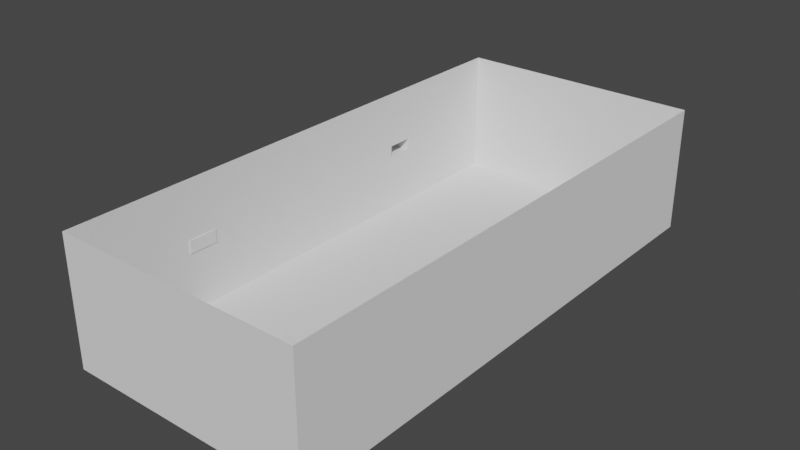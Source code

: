 # Source: szafka_szuflada.blend  (saved by Blender 3.1.7; exported with 4.5.12 LTS)
import bpy
from mathutils import Matrix  # noqa: F401  (used for matrix-valued properties, if any)

bpy.ops.wm.read_factory_settings(use_empty=True)
scene = bpy.context.scene
scene.name = 'Scene'

# ---- collections
col_collection = bpy.data.collections.new('Collection'); scene.collection.children.link(col_collection)

# ---- world
world_world = bpy.data.worlds.new('World'); scene.world = world_world
world_world.use_nodes = True; world_world.node_tree.nodes.clear()
_N = world_world.node_tree.nodes; _L = world_world.node_tree.links
n0 = _N.new('ShaderNodeOutputWorld'); n0.name = 'World Output'; n0.location = (300, 300)
n1 = _N.new('ShaderNodeBackground'); n1.name = 'Background'; n1.location = (10, 300)
n1.inputs[0].default_value = (0.05088, 0.05088, 0.05088, 1.0)
_L.new(n1.outputs[0], n0.inputs[0])
n0.is_active_output = True
world_world.color = (0.05088, 0.05088, 0.05088)
world_world.use_sun_shadow = False
world_world.sun_shadow_jitter_overblur = 0.0

# ---- meshes
me_cube_002 = bpy.data.meshes.new('Cube.002')
me_cube_002.from_pydata([(0.5066, 0.7143, 1.154), (0.5066, -0.6988, 1.154), (-1.0, 0.7143, 1.154), (0.5066, 0.7143, 1.154), (0.5066, -0.6988, 1.154), (-1.0, -0.6988, 1.154), (-1.0, -0.6988, 0.8205), (0.5066, -0.6988, 0.8205), (0.5066, -0.6988, 0.8205), (0.5066, 0.7143, 0.8205), (-1.0, 0.7143, 0.8205), (-1.0, 0.7143, 1.154), (-1.0, -0.6988, 0.8205), (-1.0, -0.6988, 1.154), (0.5066, -0.6988, 0.8205), (0.5066, -0.6988, 1.154), (0.5066, 0.7143, 1.154), (0.5066, 0.7143, 0.8205), (0.5066, 0.7143, 1.154), (-1.0, 0.7143, 1.154), (-1.0, 0.7143, 0.8205), (-1.0, -0.6988, 0.8205), (-1.0, -0.6988, 1.154), (0.5066, -0.6988, 1.154), (0.5066, -0.6988, 0.8205), (-1.0, 0.7143, 1.154), (-1.0, -0.6988, 1.154), (-1.0, -0.6988, 0.8205), (0.5066, -0.6988, 0.8205), (0.5066, -0.6988, 1.154), (0.5066, 0.7143, 1.154), (0.5066, 0.7143, 0.8205), (0.5066, 0.7143, 1.154), (-1.0, 0.7143, 1.154), (-1.0, 0.7143, 0.8205), (-1.0, -0.6988, 0.8205), (-1.0, -0.6988, 1.154), (0.5066, -0.6988, 1.154), (0.5066, -0.6988, 0.8205), (-1.0, 0.7143, 1.154), (-1.0, -0.6988, 1.154), (-1.0, -0.6988, 0.8205), (-1.0, 0.7143, 1.154), (-1.0, 0.7143, 0.8205), (-1.0, -0.6988, 1.154), (-1.0, -0.6988, 0.8205), (-1.0, 0.7143, 1.154), (-1.0, 0.7143, 0.8205), (-1.0, -0.6988, 1.154), (-1.0, -0.6988, 0.8205), (-1.0, 0.7143, 1.154), (-1.0, 0.7143, 0.8205), (-1.0, -0.6988, 1.154), (-1.0, -0.6988, 0.8205), (-1.0, 0.7143, 1.154), (-1.0, 0.7143, 0.8205), (-1.0, -0.6988, 1.154), (-1.0, -0.6988, 0.8205), (-1.0, 0.7143, 1.154), (-1.0, 0.7143, 0.8205), (-1.0, -0.6988, 1.154), (-1.0, -0.6988, 0.8205), (-1.0, 0.7143, 1.154), (-1.0, 0.7143, 0.8205), (-1.0, -0.6988, 1.154), (-1.0, -0.6988, 0.8205), (-1.0, 0.7143, 1.154), (-1.0, 0.7143, 0.8205), (-1.0, -0.6988, 1.154), (-1.0, -0.6988, 0.8205), (-1.0, 0.7143, 1.154), (-1.0, 0.7143, 0.8205), (-1.0, -0.6988, 1.154), (-1.0, -0.6988, 0.8205), (-1.0, 0.7143, 1.154), (-1.0, 0.7143, 0.8205), (-1.0, -0.6988, 1.154), (-1.0, -0.6988, 0.8205), (-1.0, 0.7143, 1.154), (-1.0, 0.7143, 0.8205), (-1.0, -0.6988, 1.154), (-1.0, -0.6988, 0.8205), (-1.0, 0.7143, 1.154), (-1.0, 0.7143, 0.8205), (-1.0, -0.6988, 1.154), (-1.0, -0.6988, 0.8205), (0.5066, 0.007763, 1.154), (0.5066, 0.007763, 0.8205), (-1.0, 0.007763, 0.8205), (-1.0, 0.007763, 1.154), (0.5066, 0.007763, 1.154), (0.5066, 0.007763, 0.8205), (-1.0, 0.007763, 0.8205), (-1.0, 0.007763, 1.154), (0.5066, 0.007763, 1.154), (0.5066, 0.007763, 0.8205), (-1.0, 0.007763, 0.8205), (-1.0, 0.007763, 1.154), (-1.0, 0.007763, 0.8205), (-1.0, 0.007763, 1.154), (-1.0, 0.007763, 0.8205), (-1.0, 0.007763, 1.154), (-1.0, 0.007763, 0.8205), (-1.0, 0.007763, 1.154), (-1.0, 0.007763, 0.8205), (-1.0, 0.007763, 1.154), (-1.0, 0.007763, 0.8205), (-1.0, 0.007763, 1.154), (-1.0, 0.007763, 0.8205), (-1.0, 0.007763, 1.154), (-1.0, 0.007763, 0.8205), (-1.0, 0.007763, 1.154), (-1.0, 0.007763, 0.8205), (-1.0, 0.007763, 1.154), (-1.0, 0.007763, 0.8205), (-1.0, 0.007763, 1.154), (-1.0, 0.007763, 0.8205), (-1.0, 0.007763, 1.154), (-1.0, 0.007763, 0.8205), (-1.0, 0.007763, 1.154), (-1.0, 0.3964, 1.004), (-1.0, 0.3964, 0.9705), (-1.0, 0.3257, 0.9705), (-1.0, 0.3257, 1.004), (-1.093, 0.3964, 1.004), (-1.093, 0.3964, 0.9705), (-1.093, 0.3257, 0.9705), (-1.093, 0.3257, 1.004), (-1.093, 0.3964, 1.004), (-1.093, 0.3964, 0.9705), (-1.093, 0.3257, 0.9705), (-1.093, 0.3257, 1.004), (-1.139, 0.3964, 1.004), (-1.139, 0.3964, 0.9705), (-1.139, 0.3257, 0.9705), (-1.139, 0.3257, 1.004), (-1.093, 0.3257, 1.004), (-1.093, 0.3257, 0.9705), (-1.139, 0.3257, 1.004), (-1.139, 0.3257, 0.9705), (-1.0, -0.3455, 1.154), (-1.0, -0.3455, 1.154), (-1.0, -0.3455, 1.154), (-1.0, -0.3455, 1.154), (-1.0, -0.3455, 1.154), (-1.0, -0.3455, 1.154), (-1.0, -0.3455, 1.154), (-1.0, -0.3455, 1.154), (-1.0, -0.3455, 1.154), (-1.0, -0.3455, 1.154), (-1.0, -0.3455, 1.154), (-1.0, -0.3455, 1.154), (-1.0, -0.3455, 1.154), (-1.0, -0.3455, 1.154), (0.5066, -0.3455, 1.154), (0.5066, -0.3455, 0.8205), (-1.0, -0.3455, 0.8205), (0.5066, -0.3455, 1.154), (0.5066, -0.3455, 0.8205), (-1.0, -0.3455, 0.8205), (0.5066, -0.3455, 1.154), (0.5066, -0.3455, 0.8205), (-1.0, -0.3455, 0.8205), (-1.0, -0.3455, 0.8205), (-1.0, -0.3455, 0.8205), (-1.0, -0.3455, 0.8205), (-1.0, -0.3455, 0.8205), (-1.0, -0.3455, 0.8205), (-1.0, -0.3455, 0.8205), (-1.0, -0.3455, 0.8205), (-1.0, -0.3455, 0.8205), (-1.0, -0.3455, 0.8205), (-1.0, -0.3455, 0.8205), (-1.0, -0.3455, 0.8205), (-1.093, -0.3848, 1.004), (-1.093, -0.3848, 0.9705), (-1.139, -0.3848, 1.004), (-1.139, -0.3848, 0.9705), (-1.093, -0.3062, 1.004), (-1.139, -0.3062, 1.004), (-1.093, -0.3062, 0.9705), (-1.139, -0.3062, 0.9705), (-1.093, -0.3848, 1.004), (-1.093, -0.3848, 0.9705), (-1.093, -0.3062, 1.004), (-1.093, -0.3062, 0.9705), (-0.9941, -0.3848, 1.004), (-0.9941, -0.3848, 0.9705), (-0.9941, -0.3062, 1.004), (-0.9941, -0.3062, 0.9705)], [], [(2, 10, 20, 19), (7, 6, 21, 24), (140, 13, 26, 141), (8, 12, 6, 7), (156, 12, 8, 155), (9, 3, 18, 17), (23, 24, 38, 37), (92, 20, 34, 96), (21, 22, 36, 35), (26, 27, 41, 40), (3, 2, 19, 18), (10, 11, 25, 20), (6, 5, 22, 21), (10, 9, 17, 20), (4, 7, 24, 23), (8, 1, 15, 14), (155, 8, 14, 158), (5, 4, 23, 22), (0, 9, 17, 16), (13, 12, 27, 26), (86, 0, 16, 90), (88, 10, 20, 92), (161, 28, 29, 160), (34, 31, 32, 33), (38, 35, 36, 37), (96, 34, 43, 98), (14, 15, 29, 28), (141, 26, 40, 142), (22, 23, 37, 36), (16, 17, 31, 30), (24, 21, 35, 38), (90, 16, 30, 94), (20, 25, 39, 34), (17, 18, 32, 31), (20, 17, 31, 34), (19, 20, 34, 33), (158, 14, 28, 161), (18, 19, 33, 32), (98, 43, 47, 100), (34, 39, 42, 43), (142, 40, 44, 143), (40, 41, 45, 44), (47, 46, 50, 51), (43, 42, 46, 47), (143, 44, 48, 144), (44, 45, 49, 48), (145, 52, 56, 146), (144, 48, 52, 145), (48, 49, 53, 52), (100, 47, 51, 102), (104, 55, 59, 106), (52, 53, 57, 56), (102, 51, 55, 104), (51, 50, 54, 55), (147, 60, 64, 148), (55, 54, 58, 59), (146, 56, 60, 147), (56, 57, 61, 60), (64, 65, 69, 68), (60, 61, 65, 64), (106, 59, 63, 108), (59, 58, 62, 63), (110, 67, 71, 112), (108, 63, 67, 110), (63, 62, 66, 67), (148, 64, 68, 149), (150, 72, 76, 151), (67, 66, 70, 71), (149, 68, 72, 150), (68, 69, 73, 72), (114, 75, 79, 116), (72, 73, 77, 76), (112, 71, 75, 114), (71, 70, 74, 75), (116, 79, 83, 118), (75, 74, 78, 79), (151, 76, 80, 152), (76, 77, 81, 80), (173, 153, 84, 85), (79, 78, 82, 83), (152, 80, 84, 153), (80, 81, 85, 84), (78, 117, 119, 82), (119, 118, 122, 123), (74, 115, 117, 78), (172, 116, 118, 173), (170, 112, 114, 171), (171, 114, 116, 172), (66, 111, 113, 70), (70, 113, 115, 74), (62, 109, 111, 66), (168, 108, 110, 169), (169, 110, 112, 170), (167, 106, 108, 168), (54, 105, 107, 58), (58, 107, 109, 62), (165, 102, 104, 166), (166, 104, 106, 167), (164, 100, 102, 165), (46, 101, 103, 50), (50, 103, 105, 54), (42, 99, 101, 46), (39, 97, 99, 42), (163, 98, 100, 164), (17, 91, 95, 31), (157, 90, 94, 160), (25, 93, 97, 39), (162, 96, 98, 163), (31, 95, 94, 30), (156, 88, 92, 159), (154, 86, 90, 157), (9, 87, 91, 17), (159, 92, 96, 162), (10, 88, 87, 9), (11, 89, 93, 25), (123, 122, 126, 127), (82, 119, 123, 120), (118, 83, 121, 122), (83, 82, 120, 121), (124, 127, 131, 128), (122, 121, 125, 126), (120, 123, 127, 124), (121, 120, 124, 125), (128, 131, 135, 132), (125, 124, 128, 129), (127, 126, 130, 131), (126, 125, 129, 130), (133, 132, 135, 134), (129, 128, 132, 133), (134, 135, 138, 139), (130, 129, 133, 134), (179, 178, 174, 176), (131, 130, 137, 136), (135, 131, 136, 138), (130, 134, 139, 137), (27, 159, 162, 41), (1, 154, 157, 15), (12, 156, 159, 27), (41, 162, 163, 45), (15, 157, 160, 29), (45, 163, 164, 49), (49, 164, 165, 53), (57, 166, 167, 61), (53, 165, 166, 57), (61, 167, 168, 65), (69, 169, 170, 73), (65, 168, 169, 69), (77, 171, 172, 81), (73, 170, 171, 77), (81, 172, 173, 85), (117, 152, 153, 119), (118, 119, 153, 173), (115, 151, 152, 117), (111, 149, 150, 113), (113, 150, 151, 115), (109, 148, 149, 111), (105, 146, 147, 107), (107, 147, 148, 109), (101, 144, 145, 103), (103, 145, 146, 105), (99, 143, 144, 101), (97, 142, 143, 99), (91, 158, 161, 95), (93, 141, 142, 97), (95, 161, 160, 94), (87, 155, 158, 91), (88, 156, 155, 87), (89, 140, 141, 93), (174, 175, 177, 176), (175, 174, 182, 183), (180, 181, 177, 175), (181, 179, 176, 177), (139, 138, 179, 181), (137, 139, 181, 180), (136, 137, 180, 178), (138, 136, 178, 179), (185, 183, 187, 189), (178, 180, 185, 184), (180, 175, 183, 185), (174, 178, 184, 182), (188, 189, 187, 186), (183, 182, 186, 187), (184, 185, 189, 188), (182, 184, 188, 186)])
_uv = me_cube_002.uv_layers.new(name='UVMap')
_uv.uv.foreach_set('vector', [0.0, 0.0, 0.0, 0.0, 0.0, 0.0, 0.0, 0.0, 0.5, 0.2143, 0.5, 0.2143, 0.5, 0.2143, 0.5, 0.2143, 0.0, 0.0, 0.0, 0.0, 0.0, 0.0, 0.0, 0.0, 0.5, 0.2143, 0.5, 0.2143, 0.5, 0.2143, 0.5, 0.2143, 0.5, 0.2143, 0.5, 0.2143, 0.5, 0.2143, 0.5, 0.2143, 0.0, 0.0, 0.0, 0.0, 0.0, 0.0, 0.0, 0.0, 0.0, 0.0, 0.0, 0.0, 0.0, 0.0, 0.0, 0.0, 0.5, 0.2143, 0.5, 0.2143, 0.5, 0.2143, 0.5, 0.2143, 0.0, 0.0, 0.0, 0.0, 0.0, 0.0, 0.0, 0.0, 0.0, 0.0, 0.0, 0.0, 0.0, 0.0, 0.0, 0.0, 0.0, 0.0, 0.0, 0.0, 0.0, 0.0, 0.0, 0.0, 0.0, 0.0, 0.0, 0.0, 0.0, 0.0, 0.0, 0.0, 0.0, 0.0, 0.0, 0.0, 0.0, 0.0, 0.0, 0.0, 0.5, 0.2143, 0.5, 0.2143, 0.5, 0.2143, 0.5, 0.2143, 0.0, 0.0, 0.0, 0.0, 0.0, 0.0, 0.0, 0.0, 0.0, 0.0, 0.0, 0.0, 0.0, 0.0, 0.0, 0.0, 0.5, 0.2143, 0.5, 0.2143, 0.5, 0.2143, 0.5, 0.2143, 0.0, 0.0, 0.0, 0.0, 0.0, 0.0, 0.0, 0.0, 0.0, 0.0, 0.0, 0.0, 0.0, 0.0, 0.0, 0.0, 0.0, 0.0, 0.0, 0.0, 0.0, 0.0, 0.0, 0.0, 0.0, 0.0, 0.0, 0.0, 0.0, 0.0, 0.0, 0.0, 0.5, 0.2143, 0.5, 0.2143, 0.5, 0.2143, 0.5, 0.2143, 0.5, 0.2143, 0.5, 0.2143, 0.5, 0.2143, 0.5, 0.2143, 0.5, 0.2143, 0.5, 0.2143, 0.5, 0.2143, 0.5, 0.2143, 0.5, 0.2143, 0.5, 0.2143, 0.5, 0.2143, 0.5, 0.2143, 0.5, 0.2143, 0.5, 0.2143, 0.5, 0.2143, 0.5, 0.2143, 0.0, 0.0, 0.0, 0.0, 0.0, 0.0, 0.0, 0.0, 0.0, 0.0, 0.0, 0.0, 0.0, 0.0, 0.0, 0.0, 0.0, 0.0, 0.0, 0.0, 0.0, 0.0, 0.0, 0.0, 0.0, 0.0, 0.0, 0.0, 0.0, 0.0, 0.0, 0.0, 0.5, 0.2143, 0.5, 0.2143, 0.5, 0.2143, 0.5, 0.2143, 0.0, 0.0, 0.0, 0.0, 0.0, 0.0, 0.0, 0.0, 0.0, 0.0, 0.0, 0.0, 0.0, 0.0, 0.0, 0.0, 0.0, 0.0, 0.0, 0.0, 0.0, 0.0, 0.0, 0.0, 0.5, 0.2143, 0.5, 0.2143, 0.5, 0.2143, 0.5, 0.2143, 0.0, 0.0, 0.0, 0.0, 0.0, 0.0, 0.0, 0.0, 0.5, 0.2143, 0.5, 0.2143, 0.5, 0.2143, 0.5, 0.2143, 0.0, 0.0, 0.0, 0.0, 0.0, 0.0, 0.0, 0.0, 0.5, 0.2143, 0.5, 0.2143, 0.5, 0.2143, 0.5, 0.2143, 0.0, 0.0, 0.0, 0.0, 0.0, 0.0, 0.0, 0.0, 0.0, 0.0, 0.0, 0.0, 0.0, 0.0, 0.0, 0.0, 0.0, 0.0, 0.0, 0.0, 0.0, 0.0, 0.0, 0.0, 0.0, 0.0, 0.0, 0.0, 0.0, 0.0, 0.0, 0.0, 0.0, 0.0, 0.0, 0.0, 0.0, 0.0, 0.0, 0.0, 0.0, 0.0, 0.0, 0.0, 0.0, 0.0, 0.0, 0.0, 0.0, 0.0, 0.0, 0.0, 0.0, 0.0, 0.0, 0.0, 0.0, 0.0, 0.0, 0.0, 0.0, 0.0, 0.0, 0.0, 0.0, 0.0, 0.0, 0.0, 0.0, 0.0, 0.0, 0.0, 0.0, 0.0, 0.0, 0.0, 0.0, 0.0, 0.0, 0.0, 0.5, 0.2143, 0.5, 0.2143, 0.5, 0.2143, 0.5, 0.2143, 0.5, 0.2143, 0.5, 0.2143, 0.5, 0.2143, 0.5, 0.2143, 0.0, 0.0, 0.0, 0.0, 0.0, 0.0, 0.0, 0.0, 0.5, 0.2143, 0.5, 0.2143, 0.5, 0.2143, 0.5, 0.2143, 0.0, 0.0, 0.0, 0.0, 0.0, 0.0, 0.0, 0.0, 0.0, 0.0, 0.0, 0.0, 0.0, 0.0, 0.0, 0.0, 0.0, 0.0, 0.0, 0.0, 0.0, 0.0, 0.0, 0.0, 0.0, 0.0, 0.0, 0.0, 0.0, 0.0, 0.0, 0.0, 0.0, 0.0, 0.0, 0.0, 0.0, 0.0, 0.0, 0.0, 0.0, 0.0, 0.0, 0.0, 0.0, 0.0, 0.0, 0.0, 0.0, 0.0, 0.0, 0.0, 0.0, 0.0, 0.0, 0.0, 0.5, 0.2143, 0.5, 0.2143, 0.5, 0.2143, 0.5, 0.2143, 0.0, 0.0, 0.0, 0.0, 0.0, 0.0, 0.0, 0.0, 0.5, 0.2143, 0.5, 0.2143, 0.5, 0.2143, 0.5, 0.2143, 0.5, 0.2143, 0.5, 0.2143, 0.5, 0.2143, 0.5, 0.2143, 0.0, 0.0, 0.0, 0.0, 0.0, 0.0, 0.0, 0.0, 0.0, 0.0, 0.0, 0.0, 0.0, 0.0, 0.0, 0.0, 0.0, 0.0, 0.0, 0.0, 0.0, 0.0, 0.0, 0.0, 0.0, 0.0, 0.0, 0.0, 0.0, 0.0, 0.0, 0.0, 0.0, 0.0, 0.0, 0.0, 0.0, 0.0, 0.0, 0.0, 0.0, 0.0, 0.0, 0.0, 0.0, 0.0, 0.0, 0.0, 0.5, 0.2143, 0.5, 0.2143, 0.5, 0.2143, 0.5, 0.2143, 0.0, 0.0, 0.0, 0.0, 0.0, 0.0, 0.0, 0.0, 0.5, 0.2143, 0.5, 0.2143, 0.5, 0.2143, 0.5, 0.2143, 0.0, 0.0, 0.0, 0.0, 0.0, 0.0, 0.0, 0.0, 0.5, 0.2143, 0.5, 0.2143, 0.5, 0.2143, 0.5, 0.2143, 0.0, 0.0, 0.0, 0.0, 0.0, 0.0, 0.0, 0.0, 0.0, 0.0, 0.0, 0.0, 0.0, 0.0, 0.0, 0.0, 0.0, 0.0, 0.0, 0.0, 0.0, 0.0, 0.0, 0.0, 0.5, 0.2143, 0.5417, 0.2143, 0.5417, 0.2143, 0.5, 0.2143, 0.0, 0.0, 0.0, 0.0, 0.0, 0.0, 0.0, 0.0, 0.0, 0.0, 0.0, 0.0, 0.0, 0.0, 0.0, 0.0, 0.0, 0.0, 0.0, 0.0, 0.0, 0.0, 0.0, 0.0, 0.0, 0.0, 0.0, 0.0, 0.0, 0.0, 0.0, 0.0, 0.5417, 0.2143, 0.5, 0.2143, 0.5, 0.2143, 0.5417, 0.2143, 0.0, 0.0, 0.0, 0.0, 0.0, 0.0, 0.0, 0.0, 0.5, 0.2143, 0.5, 0.2143, 0.5, 0.2143, 0.5, 0.2143, 0.5, 0.2143, 0.5, 0.2143, 0.5, 0.2143, 0.5, 0.2143, 0.5, 0.2143, 0.5, 0.2143, 0.5, 0.2143, 0.5, 0.2143, 0.0, 0.0, 0.0, 0.0, 0.0, 0.0, 0.0, 0.0, 0.0, 0.0, 0.0, 0.0, 0.0, 0.0, 0.0, 0.0, 0.0, 0.0, 0.0, 0.0, 0.0, 0.0, 0.0, 0.0, 0.5, 0.2143, 0.5, 0.2143, 0.5, 0.2143, 0.5, 0.2143, 0.5, 0.2143, 0.5, 0.2143, 0.5, 0.2143, 0.5, 0.2143, 0.5, 0.2143, 0.5, 0.2143, 0.5, 0.2143, 0.5, 0.2143, 0.0, 0.0, 0.0, 0.0, 0.0, 0.0, 0.0, 0.0, 0.0, 0.0, 0.0, 0.0, 0.0, 0.0, 0.0, 0.0, 0.5, 0.2143, 0.5, 0.2143, 0.5, 0.2143, 0.5, 0.2143, 0.5, 0.2143, 0.5, 0.2143, 0.5, 0.2143, 0.5, 0.2143, 0.5, 0.2143, 0.5, 0.2143, 0.5, 0.2143, 0.5, 0.2143, 0.0, 0.0, 0.0, 0.0, 0.0, 0.0, 0.0, 0.0, 0.0, 0.0, 0.0, 0.0, 0.0, 0.0, 0.0, 0.0, 0.0, 0.0, 0.0, 0.0, 0.0, 0.0, 0.0, 0.0, 0.0, 0.0, 0.0, 0.0, 0.0, 0.0, 0.0, 0.0, 0.5, 0.2143, 0.5, 0.2143, 0.5, 0.2143, 0.5, 0.2143, 0.5, 0.2143, 0.5, 0.2143, 0.5, 0.2143, 0.5, 0.2143, 0.0, 0.0, 0.0, 0.0, 0.0, 0.0, 0.0, 0.0, 0.0, 0.0, 0.0, 0.0, 0.0, 0.0, 0.0, 0.0, 0.5, 0.2143, 0.5, 0.2143, 0.5, 0.2143, 0.5, 0.2143, 0.5, 0.2143, 0.5, 0.2143, 0.5, 0.2143, 0.5, 0.2143, 0.5, 0.2143, 0.5, 0.2143, 0.5, 0.2143, 0.5, 0.2143, 0.0, 0.0, 0.0, 0.0, 0.0, 0.0, 0.0, 0.0, 0.5, 0.2143, 0.5, 0.2143, 0.5, 0.2143, 0.5, 0.2143, 0.5, 0.2143, 0.5, 0.2143, 0.5, 0.2143, 0.5, 0.2143, 0.5, 0.2143, 0.5, 0.2143, 0.5, 0.2143, 0.5, 0.2143, 0.0, 0.0, 0.0, 0.0, 0.0, 0.0, 0.0, 0.0, 0.5417, 0.2143, 0.5, 0.2143, 0.5, 0.2143, 0.5417, 0.2143, 0.0, 0.0, 0.0, 0.0, 0.0, 0.0, 0.0, 0.0, 0.5, 0.2143, 0.5, 0.2143, 0.5, 0.2143, 0.5, 0.2143, 0.0, 0.0, 0.0, 0.0, 0.0, 0.0, 0.0, 0.0, 0.0, 0.0, 0.0, 0.0, 0.0, 0.0, 0.0, 0.0, 0.5, 0.2143, 0.5, 0.2143, 0.5, 0.2143, 0.5, 0.2143, 0.0, 0.0, 0.0, 0.0, 0.0, 0.0, 0.0, 0.0, 0.0, 0.0, 0.0, 0.0, 0.0, 0.0, 0.0, 0.0, 0.0, 0.0, 0.0, 0.0, 0.0, 0.0, 0.0, 0.0, 0.0, 0.0, 0.0, 0.0, 0.0, 0.0, 0.0, 0.0, 0.5417, 0.2143, 0.5, 0.2143, 0.5, 0.2143, 0.5417, 0.2143, 0.5, 0.2143, 0.5, 0.2143, 0.5, 0.2143, 0.5, 0.2143, 0.5, 0.2143, 0.5417, 0.2143, 0.5417, 0.2143, 0.5, 0.2143, 0.0, 0.0, 0.0, 0.0, 0.0, 0.0, 0.0, 0.0, 0.5, 0.2143, 0.5417, 0.2143, 0.5417, 0.2143, 0.5, 0.2143, 0.5, 0.2143, 0.5, 0.2143, 0.5, 0.2143, 0.5, 0.2143, 0.0, 0.0, 0.0, 0.0, 0.0, 0.0, 0.0, 0.0, 0.5417, 0.2143, 0.5, 0.2143, 0.5, 0.2143, 0.5417, 0.2143, 0.0, 0.0, 0.0, 0.0, 0.0, 0.0, 0.0, 0.0, 0.5, 0.2143, 0.5, 0.2143, 0.5, 0.2143, 0.5, 0.2143, 0.5, 0.2143, 0.5, 0.2143, 0.5, 0.2143, 0.5, 0.2143, 0.0, 0.0, 0.0, 0.0, 0.0, 0.0, 0.0, 0.0, 0.5, 0.2143, 0.5, 0.2143, 0.5, 0.2143, 0.5, 0.2143, 0.5, 0.2143, 0.5, 0.2143, 0.5, 0.2143, 0.5, 0.2143, 0.0, 0.0, 0.0, 0.0, 0.0, 0.0, 0.0, 0.0, 0.5, 0.2143, 0.5, 0.2143, 0.5, 0.2143, 0.5, 0.2143, 0.5, 0.2143, 0.5, 0.2143, 0.5, 0.2143, 0.5, 0.2143, 0.5, 0.2143, 0.5, 0.2143, 0.5, 0.2143, 0.5, 0.2143, 0.5, 0.2143, 0.5, 0.2143, 0.5, 0.2143, 0.5, 0.2143, 0.5, 0.2143, 0.5, 0.2143, 0.5, 0.2143, 0.5, 0.2143, 0.5, 0.2143, 0.5, 0.2143, 0.5, 0.2143, 0.5, 0.2143, 0.5, 0.2143, 0.5, 0.2143, 0.5, 0.2143, 0.5, 0.2143, 0.5, 0.2143, 0.5, 0.2143, 0.5, 0.2143, 0.5, 0.2143, 0.5, 0.2143, 0.5, 0.2143, 0.5, 0.2143, 0.5, 0.2143, 0.5, 0.2143, 0.5, 0.2143, 0.5, 0.2143, 0.5, 0.2143, 0.0, 0.0, 0.0, 0.0, 0.0, 0.0, 0.0, 0.0, 0.5, 0.2143, 0.5417, 0.2143, 0.5417, 0.2143, 0.5, 0.2143, 0.0, 0.0, 0.0, 0.0, 0.0, 0.0, 0.0, 0.0, 0.0, 0.0, 0.0, 0.0, 0.0, 0.0, 0.0, 0.0, 0.0, 0.0, 0.0, 0.0, 0.0, 0.0, 0.0, 0.0, 0.0, 0.0, 0.0, 0.0, 0.0, 0.0, 0.0, 0.0, 0.0, 0.0, 0.0, 0.0, 0.0, 0.0, 0.0, 0.0, 0.0, 0.0, 0.0, 0.0, 0.0, 0.0, 0.0, 0.0, 0.0, 0.0, 0.0, 0.0, 0.0, 0.0, 0.0, 0.0, 0.0, 0.0, 0.0, 0.0, 0.0, 0.0, 0.0, 0.0, 0.0, 0.0, 0.0, 0.0, 0.0, 0.0, 0.0, 0.0, 0.0, 0.0, 0.0, 0.0, 0.0, 0.0, 0.0, 0.0, 0.5, 0.2143, 0.5, 0.2143, 0.5, 0.2143, 0.5, 0.2143, 0.0, 0.0, 0.0, 0.0, 0.0, 0.0, 0.0, 0.0, 0.5, 0.2143, 0.5, 0.2143, 0.5, 0.2143, 0.5, 0.2143, 0.5, 0.2143, 0.5, 0.2143, 0.5, 0.2143, 0.5, 0.2143, 0.5, 0.2143, 0.5, 0.2143, 0.5, 0.2143, 0.5, 0.2143, 0.0, 0.0, 0.0, 0.0, 0.0, 0.0, 0.0, 0.0, 0.5417, 0.2143, 0.5, 0.2143, 0.5, 0.2143, 0.5417, 0.2143, 0.5, 0.2143, 0.5417, 0.2143, 0.5417, 0.2143, 0.5, 0.2143, 0.5, 0.2143, 0.5, 0.2143, 0.5, 0.2143, 0.5, 0.2143, 0.5, 0.2143, 0.5417, 0.2143, 0.5417, 0.2143, 0.5, 0.2143, 0.5, 0.2143, 0.5417, 0.2143, 0.5417, 0.2143, 0.5, 0.2143, 0.5, 0.2143, 0.5, 0.2143, 0.5, 0.2143, 0.5, 0.2143, 0.5417, 0.2143, 0.5, 0.2143, 0.5, 0.2143, 0.5417, 0.2143, 0.0, 0.0, 0.0, 0.0, 0.0, 0.0, 0.0, 0.0, 0.5, 0.2143, 0.5, 0.2143, 0.5, 0.2143, 0.5, 0.2143, 0.5417, 0.2143, 0.5, 0.2143, 0.5, 0.2143, 0.5417, 0.2143, 0.5, 0.2143, 0.5, 0.2143, 0.5, 0.2143, 0.5, 0.2143, 0.0, 0.0, 0.0, 0.0, 0.0, 0.0, 0.0, 0.0, 0.5417, 0.2143, 0.5, 0.2143, 0.5, 0.2143, 0.5417, 0.2143, 0.5, 0.2143, 0.5417, 0.2143, 0.5417, 0.2143, 0.5, 0.2143, 0.5417, 0.2143, 0.5, 0.2143, 0.5, 0.2143, 0.5417, 0.2143, 0.0, 0.0, 0.0, 0.0, 0.0, 0.0, 0.0, 0.0])
me_cube_002.use_remesh_fix_poles = True
me_cube_002.use_remesh_preserve_attributes = False
me_cube_002.update()

# ---- objects
ob_cube = bpy.data.objects.new('Cube', me_cube_002)

# ---- transforms, parenting, visibility, modifiers, constraints
ob_cube.location = (0.0, 0.0, 0.0)
ob_cube.scale = (0.4314, 1.0, 1.0)

# ---- collection membership
col_collection.objects.link(ob_cube)

# ---- scene / render settings (as saved in the file)
scene.frame_start = 1; scene.frame_end = 250; scene.frame_set(1)
scene.render.engine = 'BLENDER_EEVEE_NEXT'
scene.cycles.sampling_pattern = 'TABULATED_SOBOL'
scene.cycles.use_light_tree = False
scene.view_settings.view_transform = 'Filmic'
bpy.context.view_layer.update()

# ---- added for rendering (the .blend has no active camera and no usable light): camera, sun
cam_auto = bpy.data.cameras.new('AutoCamera')
cam_auto.lens = 50.0
cam_auto.sensor_width = 36.0
cam_auto.clip_end = 1000.0
ob_auto_camera = bpy.data.objects.new('AutoCamera', cam_auto)
scene.collection.objects.link(ob_auto_camera)
ob_auto_camera.location = (1.35885, -1.78659, 2.18336)
ob_auto_camera.rotation_euler = (1.09748, -7.21219e-08, 0.694738)
scene.camera = ob_auto_camera
light_auto_sun = bpy.data.lights.new('AutoSun', 'SUN')
light_auto_sun.energy = 3.0
light_auto_sun.angle = 0.0523599
ob_auto_sun = bpy.data.objects.new('AutoSun', light_auto_sun)
scene.collection.objects.link(ob_auto_sun)
ob_auto_sun.rotation_euler = (0.872665, 0.174533, 0.523599)
bpy.context.view_layer.update()
